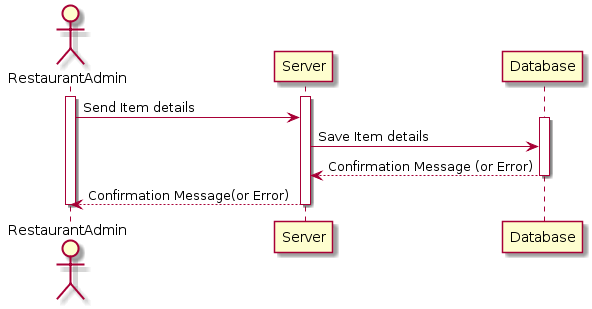

The diagram above was rendered by PlantUML. Its source (embedded in the PNG):
@startuml
actor RestaurantAdmin
activate RestaurantAdmin

activate Server
RestaurantAdmin -> Server : Send Item details

activate Database
Server -> Database : Save Item details
Database --> Server : Confirmation Message (or Error)

deactivate Database

Server --> RestaurantAdmin : Confirmation Message(or Error)

deactivate RestaurantAdmin
deactivate Server
@enduml